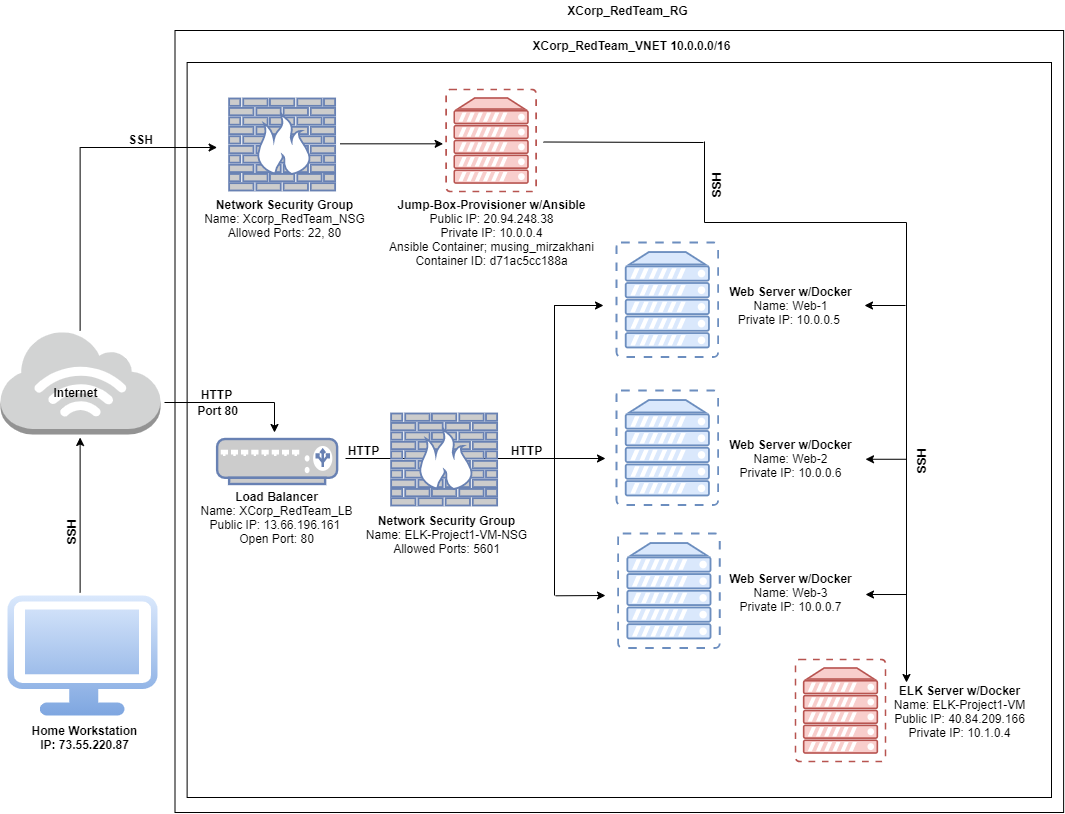

The diagram above was exported from draw.io. Its source (the exported page's mxGraphModel, read from the mxfile embedded in the PNG):
<mxGraphModel dx="1930" dy="847" grid="1" gridSize="10" guides="1" tooltips="1" connect="1" arrows="1" fold="1" page="1" pageScale="1" pageWidth="1100" pageHeight="850" math="0" shadow="0">
  <root>
    <mxCell id="0" />
    <mxCell id="1" parent="0" />
    <mxCell id="5nKGOgALVpttabWP8lA8-70" value="" style="rounded=0;whiteSpace=wrap;html=1;fillColor=none;" vertex="1" parent="1">
      <mxGeometry x="200.5" y="58" width="888.62" height="782" as="geometry" />
    </mxCell>
    <mxCell id="5nKGOgALVpttabWP8lA8-72" value="" style="rounded=0;whiteSpace=wrap;html=1;fillColor=none;" vertex="1" parent="1">
      <mxGeometry x="212.61999999999995" y="90" width="864.38" height="735" as="geometry" />
    </mxCell>
    <mxCell id="5nKGOgALVpttabWP8lA8-74" value="" style="outlineConnect=0;dashed=0;verticalLabelPosition=bottom;verticalAlign=top;align=center;html=1;shape=mxgraph.aws3.internet_3;fillColor=#D2D3D3;gradientColor=none;" vertex="1" parent="1">
      <mxGeometry x="26" y="358" width="160" height="104" as="geometry" />
    </mxCell>
    <mxCell id="5nKGOgALVpttabWP8lA8-77" value="" style="verticalAlign=top;verticalLabelPosition=bottom;labelPosition=center;align=center;html=1;outlineConnect=0;fillColor=#dae8fc;strokeColor=#6c8ebf;gradientDirection=north;strokeWidth=2;shape=mxgraph.networks.virtual_server;" vertex="1" parent="1">
      <mxGeometry x="642" y="270" width="101.62" height="114.5" as="geometry" />
    </mxCell>
    <mxCell id="5nKGOgALVpttabWP8lA8-79" value="" style="fontColor=#0066CC;verticalAlign=top;verticalLabelPosition=bottom;labelPosition=center;align=center;html=1;outlineConnect=0;fillColor=#CCCCCC;strokeColor=#6881B3;gradientColor=none;gradientDirection=north;strokeWidth=2;shape=mxgraph.networks.load_balancer;" vertex="1" parent="1">
      <mxGeometry x="242.62" y="466.5" width="120" height="45" as="geometry" />
    </mxCell>
    <mxCell id="5nKGOgALVpttabWP8lA8-80" value="" style="fontColor=#0066CC;verticalAlign=top;verticalLabelPosition=bottom;labelPosition=center;align=center;html=1;outlineConnect=0;fillColor=#CCCCCC;strokeColor=#6881B3;gradientColor=none;gradientDirection=north;strokeWidth=2;shape=mxgraph.networks.firewall;" vertex="1" parent="1">
      <mxGeometry x="254.62" y="126" width="106" height="92" as="geometry" />
    </mxCell>
    <mxCell id="5nKGOgALVpttabWP8lA8-81" value="" style="verticalAlign=top;verticalLabelPosition=bottom;labelPosition=center;align=center;html=1;outlineConnect=0;fillColor=#f8cecc;strokeColor=#b85450;gradientDirection=north;strokeWidth=2;shape=mxgraph.networks.virtual_server;" vertex="1" parent="1">
      <mxGeometry x="471.62" y="117" width="90" height="102" as="geometry" />
    </mxCell>
    <mxCell id="5nKGOgALVpttabWP8lA8-82" value="" style="points=[[0.03,0.03,0],[0.5,0,0],[0.97,0.03,0],[1,0.4,0],[0.97,0.745,0],[0.5,1,0],[0.03,0.745,0],[0,0.4,0]];verticalLabelPosition=bottom;html=1;verticalAlign=top;aspect=fixed;align=center;pointerEvents=1;shape=mxgraph.cisco19.workstation;fillColor=#dae8fc;strokeColor=#6c8ebf;gradientColor=#7ea6e0;" vertex="1" parent="1">
      <mxGeometry x="33" y="623" width="150" height="120" as="geometry" />
    </mxCell>
    <mxCell id="5nKGOgALVpttabWP8lA8-83" value="&lt;b&gt;Home Workstation&lt;br&gt;IP: 73.55.220.87&lt;/b&gt;" style="text;html=1;align=center;verticalAlign=middle;resizable=0;points=[];autosize=1;strokeColor=none;" vertex="1" parent="1">
      <mxGeometry x="49.620000000000005" y="750" width="120" height="30" as="geometry" />
    </mxCell>
    <mxCell id="5nKGOgALVpttabWP8lA8-84" value="&lt;b&gt;Internet&lt;/b&gt;" style="text;html=1;align=center;verticalAlign=middle;resizable=0;points=[];autosize=1;strokeColor=none;" vertex="1" parent="1">
      <mxGeometry x="71" y="410" width="60" height="20" as="geometry" />
    </mxCell>
    <mxCell id="5nKGOgALVpttabWP8lA8-85" value="" style="endArrow=none;html=1;" edge="1" parent="1">
      <mxGeometry width="50" height="50" relative="1" as="geometry">
        <mxPoint x="105.62" y="358" as="sourcePoint" />
        <mxPoint x="105.62" y="175" as="targetPoint" />
      </mxGeometry>
    </mxCell>
    <mxCell id="5nKGOgALVpttabWP8lA8-86" value="" style="endArrow=classic;html=1;" edge="1" parent="1">
      <mxGeometry width="50" height="50" relative="1" as="geometry">
        <mxPoint x="105.62" y="175" as="sourcePoint" />
        <mxPoint x="242.62" y="175" as="targetPoint" />
      </mxGeometry>
    </mxCell>
    <mxCell id="5nKGOgALVpttabWP8lA8-87" value="" style="endArrow=classic;html=1;" edge="1" parent="1">
      <mxGeometry width="50" height="50" relative="1" as="geometry">
        <mxPoint x="365.62" y="171.33000000000004" as="sourcePoint" />
        <mxPoint x="468.62" y="171.33000000000004" as="targetPoint" />
      </mxGeometry>
    </mxCell>
    <mxCell id="5nKGOgALVpttabWP8lA8-88" value="" style="endArrow=classic;html=1;" edge="1" parent="1">
      <mxGeometry width="50" height="50" relative="1" as="geometry">
        <mxPoint x="105.62" y="620" as="sourcePoint" />
        <mxPoint x="105.62" y="465" as="targetPoint" />
      </mxGeometry>
    </mxCell>
    <mxCell id="5nKGOgALVpttabWP8lA8-89" value="&lt;b&gt;Network Security Group&lt;/b&gt;&lt;br&gt;&lt;div&gt;&lt;span&gt;Name: Xcorp_RedTeam_NSG&lt;/span&gt;&lt;/div&gt;&lt;div&gt;&lt;span&gt;Allowed Ports: 22, 80&lt;/span&gt;&lt;/div&gt;&lt;div&gt;&lt;br&gt;&lt;/div&gt;" style="text;html=1;align=center;verticalAlign=middle;resizable=0;points=[];autosize=1;strokeColor=none;" vertex="1" parent="1">
      <mxGeometry x="219.62" y="223" width="180" height="60" as="geometry" />
    </mxCell>
    <mxCell id="5nKGOgALVpttabWP8lA8-90" value="&lt;b&gt;Jump-Box-Provisioner w/Ansible&lt;/b&gt;&lt;br&gt;Public IP: 20.94.248.38&lt;br&gt;Private IP: 10.0.0.4&lt;br&gt;Ansible Container; musing_mirzakhani&lt;br&gt;Container ID:&amp;nbsp;d71ac5cc188a" style="text;html=1;align=center;verticalAlign=middle;resizable=0;points=[];autosize=1;strokeColor=none;" vertex="1" parent="1">
      <mxGeometry x="406.62" y="225" width="220" height="70" as="geometry" />
    </mxCell>
    <mxCell id="5nKGOgALVpttabWP8lA8-97" value="&lt;b&gt;XCorp_RedTeam_RG&lt;/b&gt;" style="text;html=1;align=center;verticalAlign=middle;resizable=0;points=[];autosize=1;strokeColor=none;" vertex="1" parent="1">
      <mxGeometry x="582.62" y="28" width="140" height="20" as="geometry" />
    </mxCell>
    <mxCell id="5nKGOgALVpttabWP8lA8-98" value="&lt;b&gt;XCorp_RedTeam_VNET 10.0.0.0/16&lt;/b&gt;" style="text;html=1;align=center;verticalAlign=middle;resizable=0;points=[];autosize=1;strokeColor=none;" vertex="1" parent="1">
      <mxGeometry x="551.62" y="63" width="210" height="20" as="geometry" />
    </mxCell>
    <mxCell id="d0lcEVMqi1Kp7NCqBiKD-2" value="&lt;b&gt;Load Balancer&lt;/b&gt;&lt;br&gt;Name: XCorp_RedTeam_LB&lt;br&gt;Public IP: 13.66.196.161&amp;nbsp;&lt;br&gt;Open Port: 80" style="text;html=1;align=center;verticalAlign=middle;resizable=0;points=[];autosize=1;strokeColor=none;" vertex="1" parent="1">
      <mxGeometry x="216.62" y="515" width="170" height="60" as="geometry" />
    </mxCell>
    <mxCell id="d0lcEVMqi1Kp7NCqBiKD-7" value="" style="verticalAlign=top;verticalLabelPosition=bottom;labelPosition=center;align=center;html=1;outlineConnect=0;fillColor=#dae8fc;strokeColor=#6c8ebf;gradientDirection=north;strokeWidth=2;shape=mxgraph.networks.virtual_server;" vertex="1" parent="1">
      <mxGeometry x="642" y="418" width="101.62" height="114.5" as="geometry" />
    </mxCell>
    <mxCell id="d0lcEVMqi1Kp7NCqBiKD-8" value="" style="verticalAlign=top;verticalLabelPosition=bottom;labelPosition=center;align=center;html=1;outlineConnect=0;fillColor=#dae8fc;strokeColor=#6c8ebf;gradientDirection=north;strokeWidth=2;shape=mxgraph.networks.virtual_server;" vertex="1" parent="1">
      <mxGeometry x="643.62" y="561" width="101.62" height="114.5" as="geometry" />
    </mxCell>
    <mxCell id="d0lcEVMqi1Kp7NCqBiKD-13" value="" style="endArrow=classic;html=1;" edge="1" parent="1">
      <mxGeometry width="50" height="50" relative="1" as="geometry">
        <mxPoint x="371" y="486" as="sourcePoint" />
        <mxPoint x="631" y="486" as="targetPoint" />
      </mxGeometry>
    </mxCell>
    <mxCell id="d0lcEVMqi1Kp7NCqBiKD-14" value="" style="endArrow=none;html=1;" edge="1" parent="1">
      <mxGeometry width="50" height="50" relative="1" as="geometry">
        <mxPoint x="580" y="623" as="sourcePoint" />
        <mxPoint x="580" y="333" as="targetPoint" />
      </mxGeometry>
    </mxCell>
    <mxCell id="d0lcEVMqi1Kp7NCqBiKD-15" value="" style="endArrow=classic;html=1;" edge="1" parent="1">
      <mxGeometry width="50" height="50" relative="1" as="geometry">
        <mxPoint x="579.62" y="333" as="sourcePoint" />
        <mxPoint x="629" y="333" as="targetPoint" />
      </mxGeometry>
    </mxCell>
    <mxCell id="d0lcEVMqi1Kp7NCqBiKD-16" value="" style="endArrow=classic;html=1;" edge="1" parent="1">
      <mxGeometry width="50" height="50" relative="1" as="geometry">
        <mxPoint x="581" y="623.29" as="sourcePoint" />
        <mxPoint x="631" y="623" as="targetPoint" />
      </mxGeometry>
    </mxCell>
    <mxCell id="d0lcEVMqi1Kp7NCqBiKD-17" value="&lt;b&gt;Web Server w/Docker&lt;br&gt;&lt;/b&gt;Name: Web-1&lt;br&gt;Private IP: 10.0.0.5&amp;nbsp;" style="text;html=1;align=center;verticalAlign=middle;resizable=0;points=[];autosize=1;strokeColor=none;" vertex="1" parent="1">
      <mxGeometry x="746" y="308.25" width="140" height="50" as="geometry" />
    </mxCell>
    <mxCell id="d0lcEVMqi1Kp7NCqBiKD-18" value="&lt;b&gt;Web Server w/Docker&lt;br&gt;&lt;/b&gt;Name: Web-2&lt;br&gt;Private IP: 10.0.0.6" style="text;html=1;align=center;verticalAlign=middle;resizable=0;points=[];autosize=1;strokeColor=none;" vertex="1" parent="1">
      <mxGeometry x="746.24" y="461" width="140" height="50" as="geometry" />
    </mxCell>
    <mxCell id="d0lcEVMqi1Kp7NCqBiKD-19" value="&lt;b&gt;Web Server w/Docker&lt;br&gt;&lt;/b&gt;Name: Web-3&lt;br&gt;Private IP: 10.0.0.7" style="text;html=1;align=center;verticalAlign=middle;resizable=0;points=[];autosize=1;strokeColor=none;" vertex="1" parent="1">
      <mxGeometry x="746" y="595" width="140" height="50" as="geometry" />
    </mxCell>
    <mxCell id="d0lcEVMqi1Kp7NCqBiKD-21" value="" style="verticalAlign=top;verticalLabelPosition=bottom;labelPosition=center;align=center;html=1;outlineConnect=0;fillColor=#f8cecc;strokeColor=#b85450;gradientDirection=north;strokeWidth=2;shape=mxgraph.networks.virtual_server;" vertex="1" parent="1">
      <mxGeometry x="821" y="687" width="90" height="102" as="geometry" />
    </mxCell>
    <mxCell id="d0lcEVMqi1Kp7NCqBiKD-22" value="&lt;b&gt;ELK Server w/Docker&lt;br&gt;&lt;/b&gt;Name: ELK-Project1-VM&lt;br&gt;Public IP: 40.84.209.166&lt;br&gt;Private IP: 10.1.0.4" style="text;html=1;align=center;verticalAlign=middle;resizable=0;points=[];autosize=1;strokeColor=none;" vertex="1" parent="1">
      <mxGeometry x="910" y="709" width="150" height="60" as="geometry" />
    </mxCell>
    <mxCell id="d0lcEVMqi1Kp7NCqBiKD-23" value="" style="endArrow=none;html=1;" edge="1" parent="1">
      <mxGeometry width="50" height="50" relative="1" as="geometry">
        <mxPoint x="729" y="170" as="sourcePoint" />
        <mxPoint x="569" y="169.5" as="targetPoint" />
      </mxGeometry>
    </mxCell>
    <mxCell id="d0lcEVMqi1Kp7NCqBiKD-24" value="" style="endArrow=none;html=1;" edge="1" parent="1">
      <mxGeometry width="50" height="50" relative="1" as="geometry">
        <mxPoint x="730" y="250" as="sourcePoint" />
        <mxPoint x="730" y="169" as="targetPoint" />
      </mxGeometry>
    </mxCell>
    <mxCell id="d0lcEVMqi1Kp7NCqBiKD-25" value="" style="endArrow=none;html=1;" edge="1" parent="1">
      <mxGeometry width="50" height="50" relative="1" as="geometry">
        <mxPoint x="730" y="250" as="sourcePoint" />
        <mxPoint x="932" y="250" as="targetPoint" />
      </mxGeometry>
    </mxCell>
    <mxCell id="d0lcEVMqi1Kp7NCqBiKD-28" value="" style="endArrow=classic;html=1;" edge="1" parent="1">
      <mxGeometry width="50" height="50" relative="1" as="geometry">
        <mxPoint x="932" y="250" as="sourcePoint" />
        <mxPoint x="932" y="710" as="targetPoint" />
      </mxGeometry>
    </mxCell>
    <mxCell id="d0lcEVMqi1Kp7NCqBiKD-30" value="" style="endArrow=classic;html=1;" edge="1" parent="1">
      <mxGeometry width="50" height="50" relative="1" as="geometry">
        <mxPoint x="931" y="333" as="sourcePoint" />
        <mxPoint x="890" y="333" as="targetPoint" />
      </mxGeometry>
    </mxCell>
    <mxCell id="d0lcEVMqi1Kp7NCqBiKD-31" value="" style="endArrow=classic;html=1;" edge="1" parent="1">
      <mxGeometry width="50" height="50" relative="1" as="geometry">
        <mxPoint x="932" y="486.76" as="sourcePoint" />
        <mxPoint x="891" y="486.76" as="targetPoint" />
      </mxGeometry>
    </mxCell>
    <mxCell id="d0lcEVMqi1Kp7NCqBiKD-32" value="" style="endArrow=classic;html=1;" edge="1" parent="1">
      <mxGeometry width="50" height="50" relative="1" as="geometry">
        <mxPoint x="932" y="622.01" as="sourcePoint" />
        <mxPoint x="891" y="622.01" as="targetPoint" />
      </mxGeometry>
    </mxCell>
    <mxCell id="d0lcEVMqi1Kp7NCqBiKD-35" value="" style="endArrow=none;html=1;" edge="1" parent="1">
      <mxGeometry width="50" height="50" relative="1" as="geometry">
        <mxPoint x="190" y="430" as="sourcePoint" />
        <mxPoint x="300" y="430" as="targetPoint" />
      </mxGeometry>
    </mxCell>
    <mxCell id="d0lcEVMqi1Kp7NCqBiKD-36" value="" style="endArrow=classic;html=1;" edge="1" parent="1">
      <mxGeometry width="50" height="50" relative="1" as="geometry">
        <mxPoint x="300" y="430" as="sourcePoint" />
        <mxPoint x="300" y="460" as="targetPoint" />
      </mxGeometry>
    </mxCell>
    <mxCell id="d0lcEVMqi1Kp7NCqBiKD-37" value="" style="fontColor=#0066CC;verticalAlign=top;verticalLabelPosition=bottom;labelPosition=center;align=center;html=1;outlineConnect=0;fillColor=#CCCCCC;strokeColor=#6881B3;gradientColor=none;gradientDirection=north;strokeWidth=2;shape=mxgraph.networks.firewall;" vertex="1" parent="1">
      <mxGeometry x="416.62" y="441" width="106" height="92" as="geometry" />
    </mxCell>
    <mxCell id="d0lcEVMqi1Kp7NCqBiKD-38" value="&lt;b&gt;Network Security Group&lt;/b&gt;&lt;br&gt;&lt;div&gt;&lt;span&gt;Name: ELK-Project1-VM-NSG&lt;/span&gt;&lt;/div&gt;&lt;div&gt;Allowed Ports: 5601&lt;br&gt;&lt;/div&gt;&lt;div&gt;&lt;br&gt;&lt;/div&gt;" style="text;html=1;align=center;verticalAlign=middle;resizable=0;points=[];autosize=1;strokeColor=none;" vertex="1" parent="1">
      <mxGeometry x="381.62" y="539" width="180" height="60" as="geometry" />
    </mxCell>
    <mxCell id="d0lcEVMqi1Kp7NCqBiKD-40" value="&lt;b&gt;SSH&lt;/b&gt;" style="text;html=1;align=center;verticalAlign=middle;resizable=0;points=[];autosize=1;strokeColor=none;rotation=-90;" vertex="1" parent="1">
      <mxGeometry x="77" y="550" width="40" height="20" as="geometry" />
    </mxCell>
    <mxCell id="d0lcEVMqi1Kp7NCqBiKD-41" value="&lt;b&gt;SSH&lt;/b&gt;" style="text;html=1;align=center;verticalAlign=middle;resizable=0;points=[];autosize=1;strokeColor=none;rotation=0;" vertex="1" parent="1">
      <mxGeometry x="146" y="157" width="40" height="20" as="geometry" />
    </mxCell>
    <mxCell id="d0lcEVMqi1Kp7NCqBiKD-42" value="&lt;b&gt;HTTP&lt;/b&gt;" style="text;html=1;align=center;verticalAlign=middle;resizable=0;points=[];autosize=1;strokeColor=none;" vertex="1" parent="1">
      <mxGeometry x="216.62" y="412" width="50" height="20" as="geometry" />
    </mxCell>
    <mxCell id="d0lcEVMqi1Kp7NCqBiKD-43" value="&lt;b&gt;HTTP&lt;/b&gt;" style="text;html=1;align=center;verticalAlign=middle;resizable=0;points=[];autosize=1;strokeColor=none;" vertex="1" parent="1">
      <mxGeometry x="363.62" y="468.25" width="50" height="20" as="geometry" />
    </mxCell>
    <mxCell id="d0lcEVMqi1Kp7NCqBiKD-45" value="&lt;b&gt;HTTP&lt;/b&gt;" style="text;html=1;align=center;verticalAlign=middle;resizable=0;points=[];autosize=1;strokeColor=none;" vertex="1" parent="1">
      <mxGeometry x="526.62" y="467.5" width="50" height="20" as="geometry" />
    </mxCell>
    <mxCell id="d0lcEVMqi1Kp7NCqBiKD-46" value="&lt;b&gt;SSH&lt;/b&gt;" style="text;html=1;align=center;verticalAlign=middle;resizable=0;points=[];autosize=1;strokeColor=none;rotation=-90;" vertex="1" parent="1">
      <mxGeometry x="927" y="479" width="40" height="20" as="geometry" />
    </mxCell>
    <mxCell id="d0lcEVMqi1Kp7NCqBiKD-47" value="&lt;b&gt;Port 80&lt;/b&gt;" style="text;html=1;align=center;verticalAlign=middle;resizable=0;points=[];autosize=1;strokeColor=none;" vertex="1" parent="1">
      <mxGeometry x="212.62" y="428" width="60" height="20" as="geometry" />
    </mxCell>
    <mxCell id="d0lcEVMqi1Kp7NCqBiKD-48" value="&lt;b&gt;SSH&lt;/b&gt;" style="text;html=1;align=center;verticalAlign=middle;resizable=0;points=[];autosize=1;strokeColor=none;rotation=-90;" vertex="1" parent="1">
      <mxGeometry x="721.62" y="203" width="40" height="20" as="geometry" />
    </mxCell>
  </root>
</mxGraphModel>